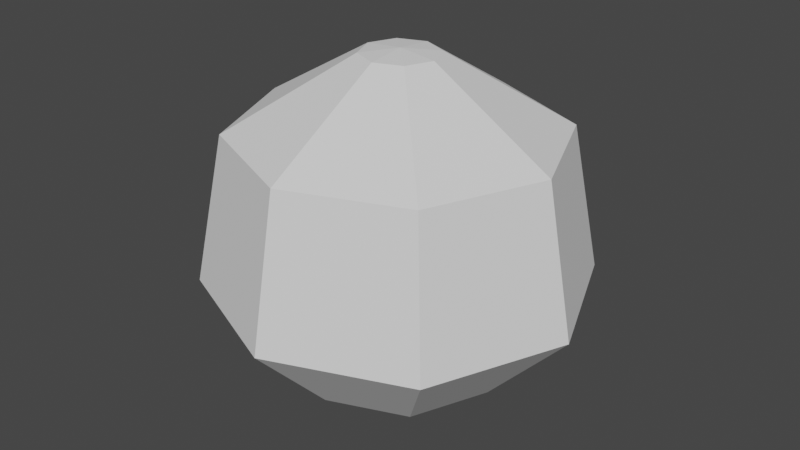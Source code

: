 # Source: particle.blend  (saved by Blender 3.2.14; exported with 4.5.12 LTS)
import bpy
from mathutils import Matrix  # noqa: F401  (used for matrix-valued properties, if any)

bpy.ops.wm.read_factory_settings(use_empty=True)
scene = bpy.context.scene
scene.name = 'Scene'

# ---- collections
col_collection = bpy.data.collections.new('Collection'); scene.collection.children.link(col_collection)

# ---- world
world_world = bpy.data.worlds.new('World'); scene.world = world_world
world_world.use_nodes = True; world_world.node_tree.nodes.clear()
_N = world_world.node_tree.nodes; _L = world_world.node_tree.links
n0 = _N.new('ShaderNodeOutputWorld'); n0.name = 'World Output'; n0.location = (300, 300)
n1 = _N.new('ShaderNodeBackground'); n1.name = 'Background'; n1.location = (10, 300)
n1.inputs[0].default_value = (0.05088, 0.05088, 0.05088, 1.0)
_L.new(n1.outputs[0], n0.inputs[0])
n0.is_active_output = True
world_world.color = (0.05088, 0.05088, 0.05088)
world_world.use_sun_shadow = False
world_world.sun_shadow_jitter_overblur = 0.0

# ---- meshes
me_sphere = bpy.data.meshes.new('Sphere')
me_sphere.from_pydata([(0.04733, 0.2584, 0.9788), (0.04588, 0.8928, 0.6048), (0.04548, 0.6164, -0.6017), (0.1844, 0.2001, 0.9779), (0.6303, 0.6446, 0.6011), (0.7344, 0.7481, -0.1512), (0.436, 0.4505, -0.6043), (0.2414, 0.06194, 0.9778), (0.8734, 0.05603, 0.6006), (1.021, 0.05383, -0.1518), (0.5983, 0.05717, -0.6046), (0.185, -0.07503, 0.9786), (0.6328, -0.528, 0.6037), (0.7372, -0.6351, -0.1482), (0.4376, -0.333, -0.6025), (0.04814, -0.1307, 0.9797), (0.0493, -0.7656, 0.6085), (0.04896, -0.9153, -0.1425), (0.04776, -0.4917, -0.5993), (-0.08905, -0.07258, 0.9805), (-0.5351, -0.5174, 0.6123), (-0.6403, -0.6224, -0.138), (-0.3428, -0.326, -0.5969), (0.04763, 0.06367, 0.9984), (-0.1461, 0.06548, 0.9806), (-0.7783, 0.0711, 0.6127), (-0.9271, 0.07172, -0.1375), (-0.5053, 0.06716, -0.5966), (-0.08957, 0.2026, 0.98), (-0.5376, 0.6553, 0.6097), (-0.6433, 0.7607, -0.1411), (-0.3444, 0.4576, -0.5985), (0.04491, 1.041, -0.1469), (0.04624, 0.06181, -0.7694)], [], [(8, 4, 3, 7), (5, 32, 1, 4), (16, 12, 11, 15), (4, 1, 0, 3), (14, 10, 9, 13), (6, 10, 33), (3, 23, 7), (6, 2, 32, 5), (29, 1, 32, 30), (12, 8, 7, 11), (25, 20, 19, 24), (13, 9, 8, 12), (10, 14, 33), (7, 23, 11), (29, 25, 24, 28), (17, 13, 12, 16), (18, 14, 13, 17), (14, 18, 33), (11, 23, 15), (21, 17, 16, 20), (22, 18, 17, 21), (18, 22, 33), (15, 23, 19), (26, 21, 20, 25), (27, 22, 21, 26), (22, 27, 33), (19, 23, 24), (31, 27, 26, 30), (30, 26, 25, 29), (27, 31, 33), (24, 23, 28), (31, 2, 33), (28, 23, 0), (20, 16, 15, 19), (0, 23, 3), (9, 5, 4, 8), (10, 6, 5, 9), (30, 32, 2, 31), (2, 6, 33), (28, 0, 1, 29)])
_uv = me_sphere.uv_layers.new(name='UVMap')
_uv.uv.foreach_set('vector', [0.5, 0.6875, 0.625, 0.6875, 0.625, 0.9375, 0.5, 0.9375, 0.625, 0.4375, 0.75, 0.4375, 0.75, 0.6875, 0.625, 0.6875, 0.25, 0.6875, 0.375, 0.6875, 0.375, 0.9375, 0.25, 0.9375, 0.625, 0.6875, 0.75, 0.6875, 0.75, 0.9375, 0.625, 0.9375, 0.375, 0.1875, 0.5, 0.1875, 0.5, 0.4375, 0.375, 0.4375, 0.625, 0.1875, 0.5, 0.1875, 0.6719, 0.0, 0.625, 0.9375, 0.5156, 1.0, 0.5, 0.9375, 0.625, 0.1875, 0.75, 0.1875, 0.75, 0.4375, 0.625, 0.4375, 0.875, 0.6875, 0.75, 0.6875, 0.75, 0.4375, 0.875, 0.4375, 0.375, 0.6875, 0.5, 0.6875, 0.5, 0.9375, 0.375, 0.9375, 1.0, 0.6875, 0.125, 0.6875, 0.125, 0.9375, 1.0, 0.9375, 0.375, 0.4375, 0.5, 0.4375, 0.5, 0.6875, 0.375, 0.6875, 0.5, 0.1875, 0.375, 0.1875, 0.5469, 0.0, 0.5, 0.9375, 0.3906, 1.0, 0.375, 0.9375, 0.875, 0.6875, 2.98e-08, 0.6875, 1.0, 0.9375, 0.875, 0.9375, 0.25, 0.4375, 0.375, 0.4375, 0.375, 0.6875, 0.25, 0.6875, 0.25, 0.1875, 0.375, 0.1875, 0.375, 0.4375, 0.25, 0.4375, 0.375, 0.1875, 0.25, 0.1875, 0.4219, 0.0, 0.375, 0.9375, 0.2656, 1.0, 0.25, 0.9375, 0.125, 0.4375, 0.25, 0.4375, 0.25, 0.6875, 0.125, 0.6875, 0.125, 0.1875, 0.25, 0.1875, 0.25, 0.4375, 0.125, 0.4375, 0.25, 0.1875, 0.125, 0.1875, 0.2969, 0.0, 0.25, 0.9375, 0.1406, 1.0, 0.125, 0.9375, 1.0, 0.4375, 0.125, 0.4375, 0.125, 0.6875, 1.0, 0.6875, 1.0, 0.1875, 0.125, 0.1875, 0.125, 0.4375, 1.0, 0.4375, 0.125, 0.1875, 1.0, 0.1875, 0.1719, 0.0, 0.125, 0.9375, 0.01563, 1.0, 1.0, 0.9375, 0.875, 0.1875, 0.0, 0.1875, 0.0, 0.4375, 0.875, 0.4375, 0.875, 0.4375, 0.0, 0.4375, 2.98e-08, 0.6875, 0.875, 0.6875, 1.0, 0.1875, 0.875, 0.1875, 0.04688, 0.0, 1.0, 0.9375, 0.8906, 1.0, 0.875, 0.9375, 0.875, 0.1875, 0.75, 0.1875, 0.9219, 0.0, 0.875, 0.9375, 0.7656, 1.0, 0.75, 0.9375, 0.125, 0.6875, 0.25, 0.6875, 0.25, 0.9375, 0.125, 0.9375, 0.75, 0.9375, 0.6406, 1.0, 0.625, 0.9375, 0.5, 0.4375, 0.625, 0.4375, 0.625, 0.6875, 0.5, 0.6875, 0.5, 0.1875, 0.625, 0.1875, 0.625, 0.4375, 0.5, 0.4375, 0.875, 0.4375, 0.75, 0.4375, 0.75, 0.1875, 0.875, 0.1875, 0.75, 0.1875, 0.625, 0.1875, 0.7969, 0.0, 0.875, 0.9375, 0.75, 0.9375, 0.75, 0.6875, 0.875, 0.6875])
me_sphere.update()

# ---- objects
ob_sphere = bpy.data.objects.new('Sphere', me_sphere)

# ---- transforms, parenting, visibility, modifiers, constraints
ob_sphere.location = (0.0, 0.0, 0.0)
ob_sphere.scale = (0.1687, 0.1687, 0.1687)

# ---- collection membership
col_collection.objects.link(ob_sphere)

# ---- scene / render settings (as saved in the file)
scene.frame_start = 1; scene.frame_end = 250; scene.frame_set(1)
scene.render.engine = 'BLENDER_EEVEE_NEXT'
scene.cycles.sampling_pattern = 'TABULATED_SOBOL'
scene.cycles.use_light_tree = False
scene.view_settings.view_transform = 'Filmic'
bpy.context.view_layer.update()

# ---- added for rendering (the .blend has no active camera and no usable light): camera, sun
cam_auto = bpy.data.cameras.new('AutoCamera')
cam_auto.lens = 50.0
cam_auto.sensor_width = 36.0
cam_auto.clip_end = 1000.0
ob_auto_camera = bpy.data.objects.new('AutoCamera', cam_auto)
scene.collection.objects.link(ob_auto_camera)
ob_auto_camera.location = (0.519731, -0.603581, 0.428761)
ob_auto_camera.rotation_euler = (1.09748, -7.21219e-08, 0.694738)
scene.camera = ob_auto_camera
light_auto_sun = bpy.data.lights.new('AutoSun', 'SUN')
light_auto_sun.energy = 3.0
light_auto_sun.angle = 0.0523599
ob_auto_sun = bpy.data.objects.new('AutoSun', light_auto_sun)
scene.collection.objects.link(ob_auto_sun)
ob_auto_sun.rotation_euler = (0.872665, 0.174533, 0.523599)
bpy.context.view_layer.update()
